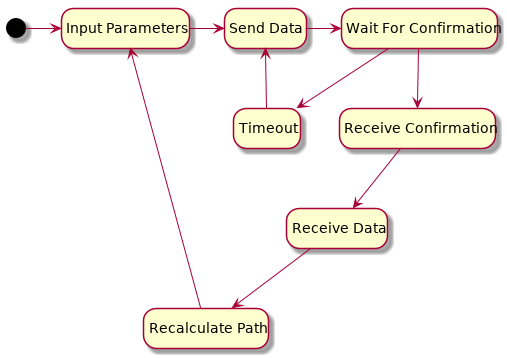

The diagram above was rendered by PlantUML. Its source (embedded in the PNG):
@startuml
hide empty description
state "Input Parameters" as input
state "Send Data" as sdata
state "Wait For Confirmation" as wconf
state "Receive Confirmation" as rconf
state "Receive Data" as rdata
state "Recalculate Path" as recalc
state "Timeout" as tout
[*] -right-> input
input -> sdata
sdata -right-> wconf
wconf -> tout
tout -down-> sdata
wconf -down-> rconf
rconf -down-> rdata 
rdata -down-> recalc
recalc -right-> input
@enduml